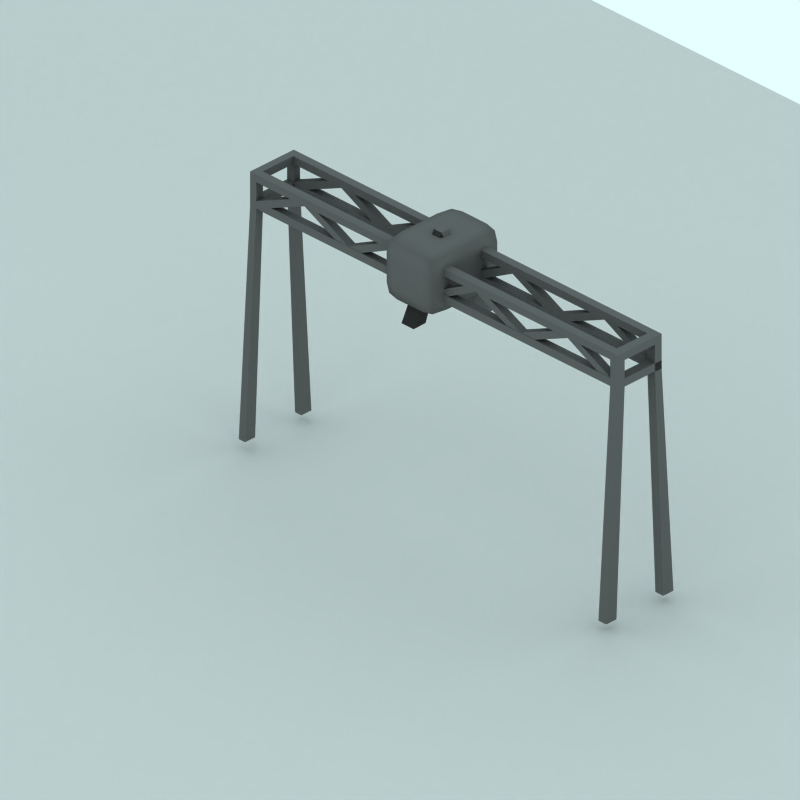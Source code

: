 # Source: rail-cranes.blend  (saved by Blender 2.48.1; exported with 4.5.12 LTS)
import bpy
from mathutils import Matrix  # noqa: F401  (used for matrix-valued properties, if any)

bpy.ops.wm.read_factory_settings(use_empty=True)
scene = bpy.context.scene
scene.name = 'Scene'

# ---- collections
col_collection_1 = bpy.data.collections.new('Collection 1'); scene.collection.children.link(col_collection_1)
col_collection_2 = bpy.data.collections.new('Collection 2'); scene.collection.children.link(col_collection_2)
col_collection_2.hide_render = True
col_collection_2.hide_viewport = True
col_collection_3 = bpy.data.collections.new('Collection 3'); scene.collection.children.link(col_collection_3)

# ---- materials (node trees are filled in below, after node groups)
mat_material_004 = bpy.data.materials.new('Material.004')
mat_material_004.alpha_threshold = 0.0
mat_material_004.diffuse_color = (0.3849, 0.3849, 0.3849, 1.0)
mat_material_004.roughness = 0.5
mat_material_004.line_color = (0.0, 0.0, 0.0, 1.0)
mat_transparent = bpy.data.materials.new('Transparent')
mat_transparent.alpha_threshold = 0.0
mat_transparent.preview_render_type = 'FLAT'
mat_transparent.roughness = 0.5

# ---- material node trees

# ---- world
world_world = bpy.data.worlds.new('World'); scene.world = world_world
world_world.color = (0.9059, 1.0, 1.0)
world_world.use_sun_shadow = False
world_world.sun_shadow_jitter_overblur = 0.0
world_world.cycles.sampling_method = 'MANUAL'
world_world.cycles.sample_map_resolution = 256

# ---- cameras
cam_camera_001 = bpy.data.cameras.new('Camera.001')
cam_camera_001.type = 'ORTHO'
cam_camera_001.passepartout_alpha = 0.2
cam_camera_001.clip_end = 100.0
cam_camera_001.lens = 35.0
cam_camera_001.ortho_scale = 12.0
cam_camera_001.display_size = 5.91
cam_camera_001.show_passepartout = False
cam_camera_001.show_safe_areas = True
cam_camera_001.dof.focus_distance = 0.0
cam_camera_001.dof.aperture_fstop = 128.0

# ---- lights
light_lamp = bpy.data.lights.new('Lamp', 'SPOT')
light_lamp.transmission_factor = 0.0
light_lamp.energy = 8.0
light_lamp.shadow_buffer_clip_start = 0.5
light_lamp.shadow_soft_size = 1.0
light_lamp.shadow_maximum_resolution = 0.006
light_lamp.use_absolute_resolution = True
light_lamp.cycles.use_multiple_importance_sampling = False

# ---- meshes
me_circle = bpy.data.meshes.new('Circle')
me_circle.from_pydata([], [], [])
me_circle.use_remesh_preserve_volume = False
me_circle.use_remesh_preserve_attributes = False
me_circle.use_mirror_vertex_groups = False
me_circle.update()
me_cube_010 = bpy.data.meshes.new('Cube.010')
me_cube_010.from_pydata([(7.439, 0.06992, 4.526), (7.439, -0.06992, 4.526), (-0.06992, -0.06992, 4.526), (-0.06992, 0.06992, 4.526), (7.439, 0.06992, 4.666), (7.439, -0.06992, 4.666), (-0.06992, -0.06992, 4.666), (-0.06992, 0.06992, 4.666), (7.571, -0.06992, 4.666), (7.571, 0.06992, 4.666), (7.571, -0.06992, 4.526), (7.571, 0.06992, 4.526), (-0.2336, 0.06992, 4.666), (-0.2336, -0.06992, 4.666), (-0.2336, 0.06992, 4.526), (-0.2336, -0.06992, 4.526), (-0.2336, 0.7153, 4.526), (-0.2336, 0.7153, 4.666), (7.571, 0.7153, 4.526), (7.571, 0.7153, 4.666), (-0.06992, 0.7153, 4.666), (7.439, 0.7153, 4.666), (-0.06992, 0.7153, 4.526), (7.439, 0.7153, 4.526), (7.439, 0.8555, 4.526), (-0.06992, 0.8555, 4.526), (7.439, 0.8555, 4.666), (-0.06992, 0.8555, 4.666), (7.571, 0.8555, 4.666), (7.571, 0.8555, 4.526), (-0.2336, 0.8555, 4.666), (-0.2336, 0.8555, 4.526), (-0.2336, 0.8555, 4.986), (7.571, 0.8555, 4.986), (-0.06992, 0.8555, 4.986), (7.439, 0.8555, 4.986), (7.439, 0.7153, 4.986), (-0.06992, 0.7153, 4.986), (7.571, 0.7153, 4.986), (-0.2336, 0.7153, 4.986), (-0.2336, -0.06992, 4.986), (-0.2336, 0.06992, 4.986), (7.571, 0.06992, 4.986), (7.571, -0.06992, 4.986), (-0.06992, 0.06992, 4.986), (-0.06992, -0.06992, 4.986), (7.439, -0.06992, 4.986), (7.439, 0.06992, 4.986), (7.439, 0.06992, 5.121), (7.439, -0.06992, 5.121), (-0.06992, -0.06992, 5.121), (-0.06992, 0.06992, 5.121), (7.571, -0.06992, 5.121), (7.571, 0.06992, 5.121), (-0.2336, 0.06992, 5.121), (-0.2336, -0.06992, 5.121), (-0.2336, 0.7153, 5.121), (7.571, 0.7153, 5.121), (-0.06992, 0.7153, 5.121), (7.439, 0.7153, 5.121), (7.439, 0.8555, 5.121), (-0.06992, 0.8555, 5.121), (7.571, 0.8555, 5.121), (-0.2336, 0.8555, 5.121), (7.571, -0.09782, 0.5616), (7.571, -0.3103, 0.5616), (7.439, -0.3103, 0.5616), (7.439, -0.09782, 0.5616), (7.571, 1.096, 0.583), (7.439, 1.096, 0.583), (7.439, 0.8829, 0.583), (7.571, 0.8829, 0.583), (-0.2336, 1.105, 0.5647), (-0.06992, 1.105, 0.5647), (-0.06992, 0.8889, 0.5647), (-0.2336, 0.8889, 0.5647), (-0.2336, -0.3189, 0.5675), (-0.2336, -0.1038, 0.5675), (-0.06992, -0.1038, 0.5675), (-0.06992, -0.3189, 0.5675), (-0.2336, -0.06992, 4.52), (-0.2336, 0.06992, 4.52), (-0.2336, -0.06992, 4.66), (-0.2336, 0.06992, 4.66), (-0.06992, 0.06992, 4.66), (-0.06992, -0.06992, 4.66), (-0.06992, 0.06992, 4.52), (-0.06992, -0.06992, 4.52), (0.8413, 0.06862, 5.122), (0.8413, -0.07122, 5.122), (0.8413, 0.06862, 4.983), (0.8413, -0.07122, 4.983), (1.849, -0.07122, 4.664), (1.849, 0.06862, 4.664), (1.849, 0.06862, 4.524), (1.849, -0.07122, 4.524), (2.791, -0.07122, 5.122), (2.791, 0.06862, 5.122), (2.791, 0.06862, 4.983), (2.791, -0.07122, 4.983), (3.628, -0.07122, 4.668), (3.628, 0.06862, 4.668), (3.628, 0.06862, 4.528), (3.628, -0.07122, 4.528), (4.576, -0.07122, 5.122), (4.576, 0.06862, 5.122), (4.576, 0.06862, 4.983), (4.576, -0.07122, 4.983), (5.493, 0.06862, 4.668), (5.493, -0.07122, 4.668), (5.493, 0.06862, 4.528), (5.493, -0.07122, 4.528), (6.425, -0.07122, 5.122), (6.425, 0.06862, 5.122), (6.425, 0.06862, 4.983), (6.425, -0.07122, 4.983), (7.438, 0.06862, 4.664), (7.438, -0.07122, 4.664), (7.438, 0.06862, 4.524), (7.438, -0.07122, 4.524), (6.425, 0.7077, 4.983), (6.425, 0.8475, 4.983), (6.425, 0.8475, 5.122), (6.425, 0.7077, 5.122), (5.493, 0.7077, 4.528), (5.493, 0.8475, 4.528), (5.493, 0.7077, 4.668), (5.493, 0.8475, 4.668), (4.576, 0.7077, 4.983), (4.576, 0.8475, 4.983), (4.576, 0.8475, 5.122), (4.576, 0.7077, 5.122), (3.628, 0.7077, 4.528), (3.628, 0.8475, 4.528), (3.628, 0.8475, 4.668), (3.628, 0.7077, 4.668), (2.791, 0.7077, 4.983), (2.791, 0.8475, 4.983), (2.791, 0.8475, 5.122), (2.791, 0.7077, 5.122), (1.849, 0.7077, 4.524), (1.849, 0.8475, 4.524), (1.849, 0.8475, 4.664), (1.849, 0.7077, 4.664), (0.8413, 0.7077, 4.983), (0.8413, 0.8475, 4.983), (0.8413, 0.7077, 5.122), (0.8413, 0.8475, 5.122), (7.441, 0.722, 4.523), (7.441, 0.8618, 4.523), (7.441, 0.722, 4.663), (7.441, 0.8618, 4.663), (-0.07076, 0.7071, 4.52), (-0.07076, 0.8481, 4.52), (-0.07076, 0.7071, 4.661), (-0.07076, 0.8481, 4.661)], [(83, 84), (81, 86)], [(0, 1, 2, 3), (1, 5, 6, 2), (5, 1, 10, 8), (11, 9, 8, 10), (2, 6, 13, 15), (15, 13, 12, 14), (14, 12, 17, 16), (3, 14, 16, 22), (11, 0, 23, 18), (9, 11, 18, 19), (23, 22, 25, 24), (19, 18, 29, 28), (16, 17, 30, 31), (25, 27, 26, 24), (24, 26, 28, 29), (27, 25, 31, 30), (0, 4, 21, 23), (20, 22, 23, 21), (3, 22, 20, 7), (0, 3, 7, 4), (27, 30, 32, 34), (30, 17, 39, 32), (28, 26, 35, 33), (19, 28, 33, 38), (12, 13, 40, 41), (13, 6, 45, 40), (8, 9, 42, 43), (5, 8, 43, 46), (45, 46, 49, 50), (47, 44, 51, 48), (46, 43, 52, 49), (43, 42, 53, 52), (40, 45, 50, 55), (41, 40, 55, 54), (44, 37, 58, 51), (39, 41, 54, 56), (42, 38, 57, 53), (36, 47, 48, 59), (37, 36, 59, 58), (35, 34, 61, 60), (38, 33, 62, 57), (33, 35, 60, 62), (32, 39, 56, 63), (34, 32, 63, 61), (48, 51, 50, 49), (48, 49, 52, 53), (50, 51, 54, 55), (54, 51, 58, 56), (48, 53, 57, 59), (58, 59, 60, 61), (59, 57, 62, 60), (56, 58, 61, 63), (4, 9, 19, 21), (4, 47, 42, 9), (4, 7, 6, 5), (6, 7, 44, 45), (7, 20, 17, 12), (20, 27, 34, 37), (17, 20, 37, 39), (39, 37, 44, 50), (7, 12, 41, 44), (20, 21, 26, 27), (19, 38, 36, 21), (21, 36, 35, 26), (34, 35, 36, 37), (4, 5, 46, 47), (11, 10, 65, 64), (10, 1, 66, 65), (0, 11, 64, 67), (1, 0, 67, 66), (66, 67, 64, 65), (24, 29, 68, 69), (29, 18, 71, 68), (23, 24, 69, 70), (18, 23, 70, 71), (71, 70, 69, 68), (31, 25, 73, 72), (16, 31, 72, 75), (25, 22, 74, 73), (22, 16, 75, 74), (74, 75, 72, 73), (15, 14, 77, 76), (2, 15, 76, 79), (14, 3, 78, 77), (3, 2, 79, 78), (78, 79, 76, 77), (80, 82, 83, 81), (87, 85, 82, 80), (85, 84, 88, 89), (86, 84, 88, 90), (85, 87, 91, 89), (86, 87, 91, 90), (89, 88, 93, 92), (90, 88, 93, 94), (89, 91, 95, 92), (90, 91, 95, 94), (92, 93, 97, 96), (94, 93, 97, 98), (92, 95, 99, 96), (94, 95, 99, 98), (96, 97, 101, 100), (98, 97, 101, 102), (96, 99, 103, 100), (98, 99, 103, 102), (100, 101, 105, 104), (102, 101, 105, 106), (100, 103, 107, 104), (102, 103, 107, 106), (104, 105, 108, 109), (106, 105, 108, 110), (104, 107, 111, 109), (106, 107, 111, 110), (109, 108, 113, 112), (110, 108, 113, 114), (109, 111, 115, 112), (110, 111, 115, 114), (112, 113, 116, 117), (114, 113, 116, 118), (112, 115, 119, 117), (114, 115, 119, 118), (125, 124, 120, 121), (126, 124, 120, 123), (125, 127, 122, 121), (126, 127, 122, 123), (129, 128, 124, 125), (131, 128, 124, 126), (129, 130, 127, 125), (131, 130, 127, 126), (133, 132, 128, 129), (135, 132, 128, 131), (133, 134, 130, 129), (135, 134, 130, 131), (137, 136, 132, 133), (139, 136, 132, 135), (137, 138, 134, 133), (139, 138, 134, 135), (141, 140, 136, 137), (143, 140, 136, 139), (141, 142, 138, 137), (143, 142, 138, 139), (145, 144, 140, 141), (146, 144, 140, 143), (145, 147, 142, 141), (146, 147, 142, 143), (121, 120, 148, 149), (123, 120, 148, 150), (121, 122, 151, 149), (123, 122, 151, 150), (144, 145, 153, 152), (144, 146, 154, 152), (147, 145, 153, 155), (147, 146, 154, 155)])
me_cube_010.materials.append(mat_material_004)
me_cube_010.use_remesh_preserve_volume = False
me_cube_010.use_remesh_preserve_attributes = False
me_cube_010.use_mirror_vertex_groups = False
me_cube_010.update()
me_cube_013 = bpy.data.meshes.new('Cube.013')
me_cube_013.from_pydata([(0.6273, 0.3665, 0.9245), (0.6273, -0.3013, 0.9245), (-0.3339, -0.3013, 0.9245), (-0.3339, 0.3665, 0.9245), (0.6273, 0.3665, 1.592), (0.6273, -0.3013, 1.592), (-0.3339, -0.3013, 1.592), (-0.3339, 0.3665, 1.592)], [], [(0, 1, 2, 3), (4, 7, 6, 5), (0, 4, 5, 1), (1, 5, 6, 2), (2, 6, 7, 3), (4, 0, 3, 7)])
me_cube_013.polygons.foreach_set('use_smooth', [True] * 6)
_k = {(1, 2): 0.67843, (0, 1): 0.67843, (0, 3): 0.67843, (2, 3): 0.67843, (4, 5): 0.67843, (5, 6): 0.67843, (6, 7): 0.67843, (4, 7): 0.67843, (1, 5): 0.67843, (0, 4): 0.67843, (2, 6): 0.67843, (3, 7): 0.67843}
me_cube_013.attributes.new('crease_edge', 'FLOAT', 'EDGE').data.foreach_set('value', [_k.get((min(e.vertices), max(e.vertices)), 0.0) for e in me_cube_013.edges])
_ca = me_cube_013.color_attributes.new('Col', 'BYTE_COLOR', 'CORNER')
_ca.data.foreach_set('color', [0.9047, 0.9047, 0.9047, 1.0, 0.9047, 0.9047, 0.9047, 1.0, 0.5333, 0.5333, 0.5333, 1.0, 0.3325, 0.3325, 0.3325, 1.0, 0.8228, 0.8228, 0.8228, 1.0, 0.402, 0.402, 0.402, 1.0, 0.402, 0.402, 0.402, 1.0, 0.7454, 0.7454, 0.7454, 1.0, 0.9047, 0.9047, 0.9047, 1.0, 0.8228, 0.8228, 0.8228, 1.0, 0.7454, 0.7454, 0.7454, 1.0, 0.9047, 0.9047, 0.9047, 1.0, 0.9047, 0.9047, 0.9047, 1.0, 0.7454, 0.7454, 0.7454, 1.0, 0.402, 0.402, 0.402, 1.0, 0.5333, 0.5333, 0.5333, 1.0, 0.5333, 0.5333, 0.5333, 1.0, 0.402, 0.402, 0.402, 1.0, 0.402, 0.402, 0.402, 1.0, 0.3325, 0.3325, 0.3325, 1.0, 0.8228, 0.8228, 0.8228, 1.0, 0.9047, 0.9047, 0.9047, 1.0, 0.3325, 0.3325, 0.3325, 1.0, 0.402, 0.402, 0.402, 1.0])
me_cube_013.materials.append(mat_material_004)
me_cube_013.use_remesh_preserve_volume = False
me_cube_013.use_remesh_preserve_attributes = False
me_cube_013.use_mirror_vertex_groups = False
me_cube_013.update()
me_cube_014 = bpy.data.meshes.new('Cube.014')
me_cube_014.from_pydata([(0.7421, -0.09353, -0.2192), (0.7421, -0.1946, -0.2192), (-0.1739, 0.04318, 0.01802), (-0.1739, 0.2058, 0.01802), (0.7421, -0.09353, -0.1182), (0.7421, -0.1946, -0.1182), (-0.1739, 0.04318, 0.1806), (-0.1739, 0.2058, 0.1806), (-0.1739, 0.2058, -0.5066), (-0.1739, 0.04318, -0.5066), (0.7421, -0.1946, -0.2192), (0.7421, -0.09353, -0.2192), (-0.1739, 0.2058, -0.344), (-0.1739, 0.04318, -0.344), (0.7421, -0.1946, -0.1182), (0.7421, -0.09353, -0.1182), (-0.1423, -0.4518, -0.08172), (-0.1423, -0.6144, -0.08172), (-0.1423, -0.4518, -0.2443), (-0.1423, -0.6144, -0.2443), (-0.1423, -0.6144, -0.08172), (-0.1423, -0.4518, -0.08172), (-0.1423, -0.6144, -0.2443), (-0.1423, -0.4518, -0.2443)], [], [(0, 1, 2, 3), (4, 7, 6, 5), (1, 5, 6, 2), (2, 6, 7, 3), (4, 0, 3, 7), (12, 8, 11, 15), (13, 9, 8, 12), (14, 10, 9, 13), (11, 8, 9, 10), (13, 12, 15, 14), (14, 15, 16, 17), (11, 10, 19, 18), (10, 14, 17, 19), (15, 11, 18, 16), (0, 4, 21, 23), (5, 1, 22, 20), (4, 5, 20, 21), (1, 0, 23, 22), (23, 21, 20, 22), (16, 18, 19, 17), (5, 10, 11, 15)])
me_cube_014.materials.append(mat_material_004)
me_cube_014.use_remesh_preserve_volume = False
me_cube_014.use_remesh_preserve_attributes = False
me_cube_014.use_mirror_vertex_groups = False
me_cube_014.update()
me_plane_093 = bpy.data.meshes.new('Plane.093')
me_plane_093.from_pydata([(12.6, 7.586, 0.0001214), (12.6, -7.35, 0.0001214), (-2.507, -7.35, 0.0001214), (-2.507, 7.586, 0.0001214), (13.6, -8.25, 0.0001214), (-3.507, -8.25, 0.0001214), (-3.507, 8.586, 0.0001214), (13.6, 8.586, 0.0001214), (-2.473, 7.586, 0.0001214), (0.9003, 7.586, 0.0001214), (-2.507, -4.88, 0.0001214), (12.6, -4.88, 0.0001214), (12.6, -3.88, 0.0001214), (-2.507, -3.88, 0.0001214)], [(8, 9), (10, 13), (11, 12)], [(2, 3, 6, 5), (1, 2, 5, 4), (3, 0, 7, 6), (0, 1, 4, 7), (1, 0, 3, 2)])
me_plane_093.materials.append(mat_transparent)
me_plane_093.use_remesh_preserve_volume = False
me_plane_093.use_remesh_preserve_attributes = False
me_plane_093.use_mirror_vertex_groups = False
me_plane_093.update()
me_sphere = bpy.data.meshes.new('Sphere')
me_sphere.from_pydata([(-1.333e-06, 1.25e-06, 31.62), (-22.88, 16.62, 14.14), (8.74, 26.9, 14.14), (28.28, 4.856e-07, 14.14), (-8.74, 26.9, -14.14), (22.88, 16.62, -14.14), (-28.28, -7.508e-07, -14.14), (1.432e-06, -1.515e-06, -31.62), (-13.45, 9.772, 26.9), (5.137, 15.81, 26.9), (-8.313, 25.58, 16.63), (-26.9, 5.941e-07, 16.63), (16.63, 1.043e-06, 26.9), (21.76, 15.81, 16.63), (-30.08, 9.772, -1.941e-06), (-18.59, 25.58, -2.13e-06), (4.973e-08, 31.62, -1.581e-06), (18.59, 25.58, -5.047e-07), (30.08, 9.772, 6.886e-07), (-21.76, 15.81, -16.63), (8.313, 25.58, -16.63), (26.9, -8.593e-07, -16.63), (-16.63, -1.308e-06, -26.9), (-5.137, 15.81, -26.9), (13.45, 9.772, -26.9), (-24.33, 17.68, -2.035e-06), (-20.73, 21.1, 7.071), (-21.46, 21.63, -2.082e-06), (-19.66, 23.34, 3.536), (-22.53, 19.39, 3.536), (-22.9, 19.65, -2.059e-06), (-20.02, 23.61, -2.106e-06), (-20.2, 22.22, 5.303), (-19.12, 24.46, 1.768), (-21.63, 20.25, 5.303), (-23.43, 18.53, 1.768), (-20.56, 22.49, 1.768), (-21.1, 21.37, 3.536), (-22.0, 20.51, 1.768), (-22.18, 20.64, -2.071e-06), (-20.74, 22.62, -2.094e-06), (-19.93, 22.78, 4.419), (-19.39, 23.9, 2.652), (-22.08, 19.82, 4.419), (-22.98, 18.96, 2.652), (-21.01, 22.06, 0.8839), (-20.11, 22.92, 2.652), (-21.82, 20.38, 3.536), (-20.38, 22.36, 3.536), (-21.73, 21.07, 0.8839), (-22.26, 19.95, 2.652), (-20.29, 23.05, 0.8839), (-19.57, 24.04, 0.8839), (-19.84, 23.48, 1.768), (-20.83, 21.93, 2.652), (-21.55, 20.94, 2.652), (-21.28, 21.5, 1.768), (-23.16, 19.09, 0.8839), (-22.45, 20.08, 0.8839), (-22.71, 19.52, 1.768), (-21.37, 20.81, 4.419), (-20.65, 21.8, 4.419), (-20.92, 21.24, 5.303), (-6.725, 4.886, 29.26), (-18.17, 13.2, 20.52), (2.569, 7.906, 29.26), (6.939, 21.36, 20.52), (0.2137, 26.24, 15.38), (-15.6, 21.1, 15.38), (-24.89, 8.312, 15.38), (-29.18, 4.886, -7.071), (-26.48, 13.2, 7.071), (-13.66, 26.24, -7.071), (4.37, 29.26, 7.071), (-4.37, 29.26, -7.071), (13.66, 26.24, 7.071), (20.73, 21.1, -7.071), (-25.02, 7.906, -15.38), (-15.25, 21.36, -15.38), (-0.2137, 26.24, -15.38), (15.6, 21.1, -15.38), (-22.45, -1.03e-06, -20.52), (-8.313, -1.412e-06, -29.26), (-6.939, 21.36, -20.52), (-2.569, 7.906, -29.26), (18.17, 13.2, -20.52), (6.725, 4.886, -29.26), (-10.88, 17.68, 21.76), (-4.156, 12.79, 26.9), (-1.588, 20.7, 21.76), (-20.17, 4.886, 21.76), (-28.49, 4.886, 8.313), (-4.156, 28.6, 8.313), (-13.45, 25.58, 8.313), (-9.294, 28.6, -1.855e-06), (-25.92, 12.79, -8.313), (-20.17, 20.7, -8.313), (4.156, 28.6, -8.313), (9.294, 28.6, -1.043e-06), (13.45, 25.58, -8.313), (-13.45, 15.81, -21.76), (-19.19, 7.906, -21.76), (-10.88, 7.906, -26.9), (10.88, 17.68, -21.76), (1.588, 20.7, -21.76), (4.156, 12.79, -26.9), (-19.08, 24.81, 0.4419)], [], [(9, 13, 12), (3, 12, 13), (18, 3, 13), (13, 17, 18), (21, 18, 5), (30, 25, 19), (26, 32, 10), (25, 35, 1), (34, 26, 1), (31, 40, 19), (40, 27, 19), (27, 39, 19), (39, 30, 19), (32, 41, 10), (41, 28, 10), (28, 42, 10), (42, 33, 10), (51, 36, 45), (45, 40, 51), (31, 51, 40), (40, 45, 27), (51, 31, 52), (52, 53, 51), (36, 51, 53), (53, 52, 33), (42, 28, 46), (46, 53, 42), (33, 42, 53), (53, 46, 36), (54, 36, 46), (46, 48, 54), (37, 54, 48), (48, 46, 28), (54, 37, 55), (55, 56, 54), (36, 54, 56), (56, 55, 38), (49, 27, 45), (45, 56, 49), (38, 49, 56), (56, 45, 36), (50, 38, 55), (55, 47, 50), (29, 50, 47), (47, 55, 37), (30, 57, 25), (57, 35, 25), (57, 30, 58), (58, 59, 57), (35, 57, 59), (59, 58, 38), (50, 29, 44), (44, 59, 50), (38, 50, 59), (59, 44, 35), (49, 38, 58), (58, 39, 49), (27, 49, 39), (39, 58, 30), (60, 34, 43), (43, 47, 60), (37, 60, 47), (47, 43, 29), (60, 37, 61), (61, 62, 60), (34, 60, 62), (62, 61, 32), (34, 62, 26), (62, 32, 26), (41, 32, 61), (61, 48, 41), (28, 41, 48), (48, 61, 37), (35, 44, 1), (44, 29, 1), (29, 43, 1), (43, 34, 1), (68, 10, 87), (87, 64, 68), (1, 68, 64), (64, 87, 8), (88, 8, 87), (87, 89, 88), (9, 88, 89), (89, 87, 10), (67, 2, 66), (66, 89, 67), (10, 67, 89), (89, 66, 9), (88, 9, 65), (65, 63, 88), (8, 88, 63), (65, 0, 63), (90, 11, 69), (69, 64, 90), (8, 90, 64), (64, 69, 1), (9, 66, 13), (66, 2, 13), (0, 65, 12), (65, 9, 12), (91, 14, 71), (71, 69, 91), (11, 91, 69), (69, 71, 1), (92, 16, 73), (73, 67, 92), (10, 92, 67), (67, 73, 2), (92, 10, 93), (93, 94, 92), (16, 92, 94), (94, 93, 15), (72, 4, 74), (74, 94, 72), (15, 72, 94), (94, 74, 16), (17, 76, 18), (76, 5, 18), (2, 75, 13), (75, 17, 13), (77, 19, 95), (95, 70, 77), (6, 77, 70), (70, 95, 14), (78, 4, 72), (72, 96, 78), (19, 78, 96), (96, 72, 15), (79, 20, 97), (97, 74, 79), (4, 79, 74), (74, 97, 16), (98, 16, 97), (97, 99, 98), (17, 98, 99), (99, 97, 20), (80, 5, 76), (76, 99, 80), (20, 80, 99), (99, 76, 17), (98, 17, 75), (75, 73, 98), (16, 98, 73), (73, 75, 2), (100, 23, 83), (83, 78, 100), (19, 100, 78), (78, 83, 4), (100, 19, 101), (101, 102, 100), (23, 100, 102), (102, 101, 22), (82, 7, 84), (84, 102, 82), (22, 82, 102), (102, 84, 23), (81, 22, 101), (101, 77, 81), (6, 81, 77), (77, 101, 19), (103, 24, 85), (85, 80, 103), (20, 103, 80), (80, 85, 5), (103, 20, 104), (104, 105, 103), (24, 103, 105), (105, 104, 23), (84, 7, 86), (86, 105, 84), (23, 84, 105), (105, 86, 24), (83, 23, 104), (104, 79, 83), (4, 83, 79), (79, 104, 20), (5, 85, 21), (85, 24, 21), (14, 95, 25), (95, 19, 25), (1, 71, 25), (71, 14, 25), (10, 68, 26), (68, 1, 26), (19, 96, 31), (96, 15, 31), (15, 93, 33), (93, 10, 33), (52, 106, 33), (106, 15, 33), (15, 106, 31), (106, 52, 31)])
me_sphere.use_remesh_preserve_volume = False
me_sphere.use_remesh_preserve_attributes = False
me_sphere.use_mirror_vertex_groups = False
me_sphere.update()

# ---- objects
ob_circle = bpy.data.objects.new('Circle', me_circle)
ob_cube_012 = bpy.data.objects.new('Cube.012', me_cube_010)
ob_cube_013 = bpy.data.objects.new('Cube.013', me_cube_013)
ob_cube_014 = bpy.data.objects.new('Cube.014', me_cube_014)
ob_plane_001 = bpy.data.objects.new('Plane.001', me_plane_093)
ob_camera = bpy.data.objects.new('Camera', cam_camera_001)
ob_sphere = bpy.data.objects.new('Sphere', me_sphere)
ob_lamp_001 = bpy.data.objects.new('Lamp.001', light_lamp)

# ---- transforms, parenting, visibility, modifiers, constraints
ob_circle.location = (-0.8139, 3.539, 3.368)
ob_circle.rotation_euler = (1.571, -4.266e-17, -21.99)
ob_circle.scale = (0.9696, 0.8298, 0.9696)
ob_circle.lock_rotations_4d = False
ob_circle.empty_display_type = 'ARROWS'
ob_circle.lineart.crease_threshold = 0.0
ob_cube_012.location = (3.092, 2.154, -0.09165)
ob_cube_012.rotation_euler = (0.0, 0.0, -9.425)
ob_cube_012.lock_rotations_4d = False
ob_cube_012.empty_display_type = 'ARROWS'
ob_cube_012.color = (0.0, 0.0, 0.0, 1.0)
ob_cube_012.lineart.crease_threshold = 0.0
ob_cube_013.location = (-0.9375, 2.007, 2.768)
ob_cube_013.rotation_euler = (0.0, -0.0, -7.856)
ob_cube_013.scale = (1.569, 1.569, 1.569)
ob_cube_013.lock_rotations_4d = False
ob_cube_013.empty_display_type = 'ARROWS'
ob_cube_013.color = (0.0, 0.0, 0.0, 1.0)
ob_cube_013.lineart.crease_threshold = 0.0
_m = ob_cube_013.modifiers.new('Subsurf', 'SUBSURF')
_m.uv_smooth = 'PRESERVE_CORNERS'
_m.quality = 2
_m.levels = 3
_m.show_only_control_edges = False
ob_cube_014.location = (-1.116, 1.98, 4.19)
ob_cube_014.rotation_euler = (1.404, -1.545, -7.687)
ob_cube_014.scale = (1.569, 1.569, 1.569)
ob_cube_014.lock_rotations_4d = False
ob_cube_014.empty_display_type = 'ARROWS'
ob_cube_014.color = (0.0, 0.0, 0.0, 1.0)
ob_cube_014.lineart.crease_threshold = 0.0
ob_plane_001.location = (-6.371, 5.847, 0.3194)
ob_plane_001.rotation_euler = (0.0, -0.0, -7.854)
ob_plane_001.scale = (2.416, 2.416, 2.416)
ob_plane_001.lock_rotations_4d = False
ob_plane_001.empty_display_type = 'ARROWS'
ob_plane_001.color = (0.0, 0.0, 0.0, 1.0)
ob_plane_001.lineart.crease_threshold = 0.0
ob_camera.location = (10.0, -10.0, 11.6)
ob_camera.rotation_euler = (1.047, 0.0, 0.7854)
ob_camera.lock_rotations_4d = False
ob_camera.empty_display_type = 'ARROWS'
ob_camera.color = (0.0, 0.0, 0.0, 1.0)
ob_camera.lineart.crease_threshold = 0.0
ob_sphere.location = (-0.02993, 0.1261, 0.07312)
ob_sphere.rotation_euler = (1.571, -0.0, 1.571)
ob_sphere.lock_rotations_4d = False
ob_sphere.empty_display_type = 'ARROWS'
ob_sphere.color = (0.0, 0.0, 0.0, 1.0)
ob_sphere.show_instancer_for_render = False
ob_sphere.instance_type = 'VERTS'
ob_sphere.use_instance_vertices_rotation = True
ob_sphere.lineart.crease_threshold = 0.0
ob_lamp_001.parent = ob_sphere
ob_lamp_001.matrix_parent_inverse = Matrix(((-4.371e-08, 1.0, -2.118e-22, -0.1261), (4.371e-08, 1.911e-15, 1.0, -0.07312), (1.0, 4.371e-08, -4.371e-08, 0.02993), (0.0, 0.0, 0.0, 1.0)))
ob_lamp_001.location = (-0.02993, 0.1261, 0.07312)
ob_lamp_001.rotation_euler = (1.571, -0.0, 1.571)
ob_lamp_001.lock_rotations_4d = False
ob_lamp_001.empty_display_type = 'ARROWS'
ob_lamp_001.color = (0.0, 0.0, 0.0, 1.0)
ob_lamp_001.lineart.crease_threshold = 0.0

# ---- collection membership
col_collection_1.objects.link(ob_circle)
col_collection_1.objects.link(ob_cube_012)
col_collection_1.objects.link(ob_cube_013)
col_collection_1.objects.link(ob_cube_014)
col_collection_1.objects.link(ob_plane_001)
col_collection_2.objects.link(ob_camera)
col_collection_3.objects.link(ob_sphere)
col_collection_3.objects.link(ob_lamp_001)

# ---- scene / render settings (as saved in the file)
scene.camera = ob_camera
scene.frame_start = 1; scene.frame_end = 250; scene.frame_set(1)
scene.render.engine = 'BLENDER_EEVEE_NEXT'
scene.render.image_settings.color_mode = 'RGB'
scene.render.image_settings.compression = 90
scene.render.resolution_x = 64
scene.render.resolution_y = 64
scene.render.pixel_aspect_x = 100.0
scene.render.pixel_aspect_y = 100.0
scene.render.fps = 25
scene.render.dither_intensity = 0.0
scene.render.use_compositing = False
scene.render.use_sequencer = False
scene.render.bake_margin = 2
scene.render.bake_bias = 0.0
scene.render.use_stamp_time = False
scene.render.use_stamp_date = False
scene.render.use_stamp_frame = False
scene.render.use_stamp_camera = False
scene.render.use_stamp_scene = False
scene.render.use_stamp_filename = False
scene.render.use_stamp_render_time = False
scene.render.stamp_font_size = 0
scene.cycles.use_denoising = False
scene.cycles.samples = 10
scene.cycles.sampling_pattern = 'TABULATED_SOBOL'
scene.cycles.light_sampling_threshold = 0.0
scene.cycles.use_adaptive_sampling = False
scene.cycles.use_light_tree = False
scene.cycles.blur_glossy = 0.0
scene.cycles.volume_bounces = 1
scene.cycles.pixel_filter_type = 'GAUSSIAN'
scene.cycles.sample_clamp_indirect = 0.0
scene.view_settings.view_transform = 'Raw'
bpy.context.view_layer.update()
